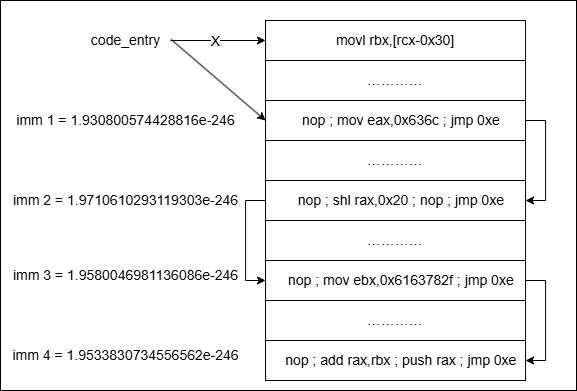

The diagram above was exported from draw.io. Its source (the exported page's mxGraphModel, read from the mxfile embedded in the PNG):
<mxGraphModel dx="1213" dy="768" grid="1" gridSize="10" guides="1" tooltips="1" connect="1" arrows="1" fold="1" page="1" pageScale="1" pageWidth="827" pageHeight="1169" math="0" shadow="0">
  <root>
    <mxCell id="0" />
    <mxCell id="1" parent="0" />
    <mxCell id="1tXjmBXAYHdMg3TTTKnb-11" value="" style="rounded=0;whiteSpace=wrap;html=1;" vertex="1" parent="1">
      <mxGeometry x="134" y="360" width="576" height="390" as="geometry" />
    </mxCell>
    <mxCell id="gNF-BkNYPqNCdKK8VzHI-7" style="edgeStyle=orthogonalEdgeStyle;rounded=0;orthogonalLoop=1;jettySize=auto;html=1;exitX=1;exitY=0.5;exitDx=0;exitDy=0;entryX=1;entryY=0.5;entryDx=0;entryDy=0;" parent="1" source="gNF-BkNYPqNCdKK8VzHI-1" target="gNF-BkNYPqNCdKK8VzHI-3" edge="1">
      <mxGeometry relative="1" as="geometry" />
    </mxCell>
    <mxCell id="gNF-BkNYPqNCdKK8VzHI-1" value="&lt;div&gt;&lt;font style=&quot;font-size: 14px;&quot;&gt;&amp;nbsp; &amp;nbsp;nop ;&amp;nbsp;&lt;span style=&quot;background-color: initial;&quot;&gt;mov eax,0x636c ;&amp;nbsp;&lt;/span&gt;&lt;span style=&quot;background-color: initial;&quot;&gt;jmp 0xe&lt;/span&gt;&lt;/font&gt;&lt;/div&gt;" style="rounded=0;whiteSpace=wrap;html=1;" parent="1" vertex="1">
      <mxGeometry x="399.05" y="460" width="260" height="40" as="geometry" />
    </mxCell>
    <mxCell id="gNF-BkNYPqNCdKK8VzHI-9" style="edgeStyle=orthogonalEdgeStyle;rounded=0;orthogonalLoop=1;jettySize=auto;html=1;exitX=0;exitY=0.5;exitDx=0;exitDy=0;entryX=0;entryY=0.5;entryDx=0;entryDy=0;" parent="1" source="gNF-BkNYPqNCdKK8VzHI-3" target="gNF-BkNYPqNCdKK8VzHI-4" edge="1">
      <mxGeometry relative="1" as="geometry" />
    </mxCell>
    <mxCell id="gNF-BkNYPqNCdKK8VzHI-3" value="&lt;div&gt;&lt;font style=&quot;&quot;&gt;&lt;span style=&quot;font-size: 14px;&quot;&gt;&amp;nbsp; &amp;nbsp;nop ;&amp;nbsp;&lt;/span&gt;&lt;span style=&quot;background-color: initial;&quot;&gt;&lt;span style=&quot;font-size: 14px;&quot;&gt;shl rax,0x20&amp;nbsp;; nop ;&amp;nbsp;&lt;/span&gt;&lt;/span&gt;&lt;span style=&quot;font-size: 14px; background-color: initial;&quot;&gt;jmp 0xe&lt;/span&gt;&lt;/font&gt;&lt;/div&gt;" style="rounded=0;whiteSpace=wrap;html=1;" parent="1" vertex="1">
      <mxGeometry x="399.05" y="540" width="260" height="40" as="geometry" />
    </mxCell>
    <mxCell id="gNF-BkNYPqNCdKK8VzHI-18" style="edgeStyle=orthogonalEdgeStyle;rounded=0;orthogonalLoop=1;jettySize=auto;html=1;exitX=1;exitY=0.5;exitDx=0;exitDy=0;entryX=1;entryY=0.5;entryDx=0;entryDy=0;" parent="1" source="gNF-BkNYPqNCdKK8VzHI-4" target="gNF-BkNYPqNCdKK8VzHI-11" edge="1">
      <mxGeometry relative="1" as="geometry" />
    </mxCell>
    <mxCell id="gNF-BkNYPqNCdKK8VzHI-4" value="&lt;div&gt;&lt;font style=&quot;&quot;&gt;&lt;span style=&quot;font-size: 14px;&quot;&gt;&amp;nbsp; &amp;nbsp;nop ;&amp;nbsp;&lt;/span&gt;&lt;span style=&quot;background-color: initial;&quot;&gt;&lt;span style=&quot;font-size: 14px;&quot;&gt;mov ebx,0x6163782f&amp;nbsp;;&amp;nbsp;&lt;/span&gt;&lt;/span&gt;&lt;span style=&quot;font-size: 14px; background-color: initial;&quot;&gt;jmp 0xe&lt;/span&gt;&lt;/font&gt;&lt;/div&gt;" style="rounded=0;whiteSpace=wrap;html=1;" parent="1" vertex="1">
      <mxGeometry x="399.05" y="620" width="260" height="40" as="geometry" />
    </mxCell>
    <mxCell id="gNF-BkNYPqNCdKK8VzHI-5" value="&lt;div&gt;&lt;span style=&quot;font-size: 14px;&quot;&gt;…………&lt;/span&gt;&lt;/div&gt;" style="rounded=0;whiteSpace=wrap;html=1;" parent="1" vertex="1">
      <mxGeometry x="399.05" y="500" width="260" height="40" as="geometry" />
    </mxCell>
    <mxCell id="gNF-BkNYPqNCdKK8VzHI-6" value="&lt;div&gt;&lt;span style=&quot;font-size: 14px;&quot;&gt;…………&lt;/span&gt;&lt;/div&gt;" style="rounded=0;whiteSpace=wrap;html=1;" parent="1" vertex="1">
      <mxGeometry x="399.05" y="580" width="260" height="40" as="geometry" />
    </mxCell>
    <mxCell id="gNF-BkNYPqNCdKK8VzHI-10" value="&lt;div&gt;&lt;span style=&quot;font-size: 14px;&quot;&gt;…………&lt;/span&gt;&lt;/div&gt;" style="rounded=0;whiteSpace=wrap;html=1;" parent="1" vertex="1">
      <mxGeometry x="399.05" y="660" width="260" height="40" as="geometry" />
    </mxCell>
    <mxCell id="gNF-BkNYPqNCdKK8VzHI-11" value="&lt;div&gt;&lt;font style=&quot;&quot;&gt;&lt;span style=&quot;font-size: 14px;&quot;&gt;&amp;nbsp; &amp;nbsp;nop ;&amp;nbsp;&lt;/span&gt;&lt;span style=&quot;background-color: initial;&quot;&gt;&lt;span style=&quot;font-size: 14px;&quot;&gt;add rax,rbx&amp;nbsp;;&amp;nbsp;&lt;/span&gt;&lt;/span&gt;&lt;/font&gt;&lt;span style=&quot;background-color: initial; font-size: 14px;&quot;&gt;push rax ;&lt;/span&gt;&lt;span style=&quot;background-color: initial;&quot;&gt;&lt;span style=&quot;font-size: 14px;&quot;&gt;&amp;nbsp;&lt;/span&gt;&lt;/span&gt;&lt;span style=&quot;background-color: initial; font-size: 14px;&quot;&gt;jmp 0xe&lt;/span&gt;&lt;/div&gt;" style="rounded=0;whiteSpace=wrap;html=1;" parent="1" vertex="1">
      <mxGeometry x="399.05" y="700" width="260" height="40" as="geometry" />
    </mxCell>
    <mxCell id="gNF-BkNYPqNCdKK8VzHI-12" value="&lt;font style=&quot;font-size: 14px;&quot;&gt;imm 1 = 1.930800574428816e-246&lt;/font&gt;" style="text;html=1;align=center;verticalAlign=middle;resizable=0;points=[];autosize=1;strokeColor=none;fillColor=none;" parent="1" vertex="1">
      <mxGeometry x="139" y="465" width="240" height="30" as="geometry" />
    </mxCell>
    <mxCell id="gNF-BkNYPqNCdKK8VzHI-14" value="&lt;font style=&quot;font-size: 14px;&quot;&gt;imm 2 =&amp;nbsp;1.9710610293119303e-246&lt;/font&gt;" style="text;html=1;align=center;verticalAlign=middle;resizable=0;points=[];autosize=1;strokeColor=none;fillColor=none;" parent="1" vertex="1">
      <mxGeometry x="134" y="545" width="250" height="30" as="geometry" />
    </mxCell>
    <mxCell id="gNF-BkNYPqNCdKK8VzHI-15" value="&lt;font style=&quot;font-size: 14px;&quot;&gt;imm 3 =&amp;nbsp;1.9580046981136086e-246&lt;/font&gt;" style="text;html=1;align=center;verticalAlign=middle;resizable=0;points=[];autosize=1;strokeColor=none;fillColor=none;" parent="1" vertex="1">
      <mxGeometry x="134" y="620" width="250" height="30" as="geometry" />
    </mxCell>
    <mxCell id="gNF-BkNYPqNCdKK8VzHI-16" value="&lt;font style=&quot;font-size: 14px;&quot;&gt;imm 4 =&amp;nbsp;1.9533830734556562e-246&lt;/font&gt;" style="text;html=1;align=center;verticalAlign=middle;resizable=0;points=[];autosize=1;strokeColor=none;fillColor=none;" parent="1" vertex="1">
      <mxGeometry x="134" y="700" width="250" height="30" as="geometry" />
    </mxCell>
    <mxCell id="1tXjmBXAYHdMg3TTTKnb-2" value="&lt;div&gt;&lt;span style=&quot;font-size: 14px;&quot;&gt;…………&lt;/span&gt;&lt;/div&gt;" style="rounded=0;whiteSpace=wrap;html=1;" vertex="1" parent="1">
      <mxGeometry x="399.05" y="420" width="260" height="40" as="geometry" />
    </mxCell>
    <mxCell id="1tXjmBXAYHdMg3TTTKnb-3" value="&lt;span style=&quot;font-size: 14px;&quot;&gt;movl rbx,[rcx-0x30]&lt;/span&gt;" style="rounded=0;whiteSpace=wrap;html=1;" vertex="1" parent="1">
      <mxGeometry x="399.05" y="380" width="260" height="40" as="geometry" />
    </mxCell>
    <mxCell id="1tXjmBXAYHdMg3TTTKnb-5" style="edgeStyle=orthogonalEdgeStyle;rounded=0;orthogonalLoop=1;jettySize=auto;html=1;entryX=0;entryY=0.5;entryDx=0;entryDy=0;" edge="1" parent="1" source="1tXjmBXAYHdMg3TTTKnb-4" target="1tXjmBXAYHdMg3TTTKnb-3">
      <mxGeometry relative="1" as="geometry" />
    </mxCell>
    <mxCell id="1tXjmBXAYHdMg3TTTKnb-6" value="&lt;font style=&quot;font-size: 14px;&quot;&gt;X&lt;/font&gt;" style="edgeLabel;html=1;align=center;verticalAlign=middle;resizable=0;points=[];" vertex="1" connectable="0" parent="1tXjmBXAYHdMg3TTTKnb-5">
      <mxGeometry x="-0.0812" y="-1" relative="1" as="geometry">
        <mxPoint y="-1" as="offset" />
      </mxGeometry>
    </mxCell>
    <mxCell id="1tXjmBXAYHdMg3TTTKnb-4" value="&lt;font style=&quot;font-size: 14px;&quot;&gt;code_entry&lt;/font&gt;" style="text;html=1;align=center;verticalAlign=middle;resizable=0;points=[];autosize=1;strokeColor=none;fillColor=none;" vertex="1" parent="1">
      <mxGeometry x="214" y="385" width="90" height="30" as="geometry" />
    </mxCell>
    <mxCell id="1tXjmBXAYHdMg3TTTKnb-10" value="" style="endArrow=classic;html=1;rounded=0;exitX=1.007;exitY=0.466;exitDx=0;exitDy=0;exitPerimeter=0;entryX=0;entryY=0.5;entryDx=0;entryDy=0;" edge="1" parent="1" source="1tXjmBXAYHdMg3TTTKnb-4" target="gNF-BkNYPqNCdKK8VzHI-1">
      <mxGeometry width="50" height="50" relative="1" as="geometry">
        <mxPoint x="390" y="420" as="sourcePoint" />
        <mxPoint x="440" y="370" as="targetPoint" />
      </mxGeometry>
    </mxCell>
  </root>
</mxGraphModel>